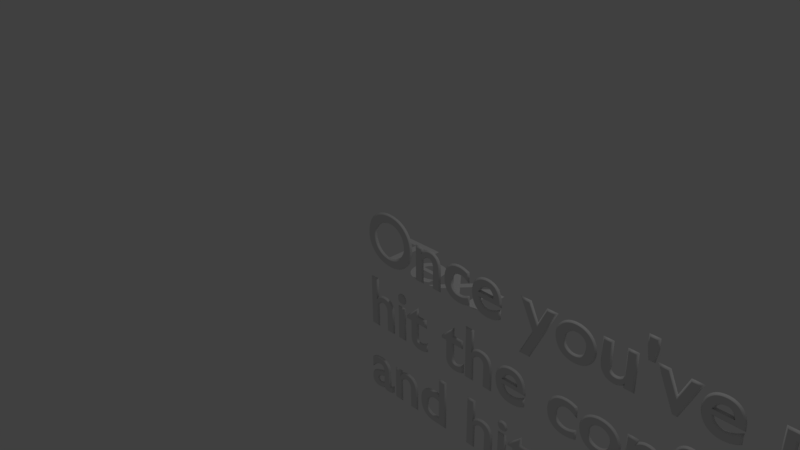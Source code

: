 # Source: rorPlacardB.blend  (saved by Blender 2.79.0; exported with 4.5.12 LTS)
import bpy
from mathutils import Matrix  # noqa: F401  (used for matrix-valued properties, if any)

bpy.ops.wm.read_factory_settings(use_empty=True)
scene = bpy.context.scene
scene.name = 'Scene'

# ---- collections
col_collection_1 = bpy.data.collections.new('Collection 1'); scene.collection.children.link(col_collection_1)

# ---- world
world_world = bpy.data.worlds.new('World'); scene.world = world_world
world_world.color = (0.05088, 0.05088, 0.05088)
world_world.use_sun_shadow = False
world_world.sun_shadow_jitter_overblur = 0.0
world_world.cycles.sampling_method = 'MANUAL'

# ---- cameras
cam_camera = bpy.data.cameras.new('Camera')
cam_camera.clip_end = 100.0
cam_camera.lens = 35.0
cam_camera.sensor_width = 32.0
cam_camera.sensor_height = 18.0
cam_camera.ortho_scale = 7.314
cam_camera.dof.focus_distance = 0.0
cam_camera.dof.aperture_fstop = 128.0

# ---- lights
light_lamp = bpy.data.lights.new('Lamp', 'POINT')
light_lamp.transmission_factor = 0.0
light_lamp.cutoff_distance = 30.0
light_lamp.energy = 100.0
light_lamp.shadow_buffer_clip_start = 1.001
light_lamp.shadow_soft_size = 0.1
light_lamp.shadow_maximum_resolution = 0.006
light_lamp.use_absolute_resolution = True

# ---- curves / text
txt_text_001 = bpy.data.curves.new('Text.001', 'FONT')
txt_text_001.dimensions = '2D'
txt_text_001.body = "Once you've placed the sphere on a platform,\nhit the confirm button by standing in front of it \nand hitting the E key."
txt_text_001.use_path_clamp = True
txt_text_001.bevel_resolution = 0
txt_text_001.bevel_depth = 0.021
txt_text_001.resolution_u = 20
txt_text = bpy.data.curves.new('Text', 'FONT')
txt_text.dimensions = '2D'
txt_text.body = 'Text'
txt_text.use_path_clamp = True
txt_text.bevel_resolution = 0

# ---- objects
ob_text_001 = bpy.data.objects.new('Text.001', txt_text_001)
ob_text = bpy.data.objects.new('Text', txt_text)
ob_lamp = bpy.data.objects.new('Lamp', light_lamp)
ob_camera = bpy.data.objects.new('Camera', cam_camera)

# ---- transforms, parenting, visibility, modifiers, constraints
ob_text_001.location = (0.0, 0.0, 0.0)
ob_text_001.rotation_euler = (1.59, -0.0, 0.0)
ob_text_001.lineart.crease_threshold = 0.0
ob_text.location = (0.0, 0.0, 0.0)
ob_text.lineart.crease_threshold = 0.0
ob_lamp.location = (4.076, 1.005, 5.904)
ob_lamp.rotation_euler = (0.6503, 0.05522, 1.866)
ob_lamp.lock_rotations_4d = False
ob_lamp.empty_display_type = 'ARROWS'
ob_lamp.color = (0.0, 0.0, 0.0, 0.0)
ob_lamp.lineart.crease_threshold = 0.0
ob_camera.location = (7.481, -6.508, 5.344)
ob_camera.rotation_euler = (1.109, 0.0, 0.8149)
ob_camera.lock_rotations_4d = False
ob_camera.empty_display_type = 'ARROWS'
ob_camera.color = (0.0, 0.0, 0.0, 0.0)
ob_camera.display_type = 'WIRE'
ob_camera.lineart.crease_threshold = 0.0

# ---- collection membership
col_collection_1.objects.link(ob_text_001)
col_collection_1.objects.link(ob_text)
col_collection_1.objects.link(ob_lamp)
col_collection_1.objects.link(ob_camera)

# ---- scene / render settings (as saved in the file)
scene.camera = ob_camera
scene.frame_start = 1; scene.frame_end = 250; scene.frame_set(3)
scene.render.engine = 'BLENDER_EEVEE_NEXT'
scene.render.resolution_percentage = 50
scene.render.dither_intensity = 0.0
scene.cycles.use_denoising = False
scene.cycles.samples = 128
scene.cycles.sampling_pattern = 'TABULATED_SOBOL'
scene.cycles.use_adaptive_sampling = False
scene.cycles.use_light_tree = False
scene.cycles.blur_glossy = 0.0
scene.cycles.sample_clamp_indirect = 0.0
scene.view_settings.view_transform = 'Standard'
bpy.context.view_layer.update()
